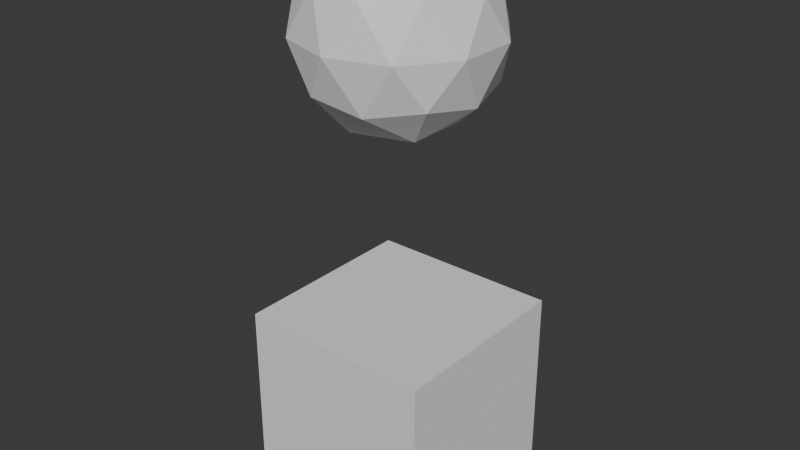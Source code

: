 # Source: example.blend  (saved by Blender 4.3.34; exported with 4.5.12 LTS)
import bpy
from mathutils import Matrix  # noqa: F401  (used for matrix-valued properties, if any)

bpy.ops.wm.read_factory_settings(use_empty=True)
scene = bpy.context.scene
scene.name = 'Scene'

# ---- collections
col_collection = bpy.data.collections.new('Collection'); scene.collection.children.link(col_collection)

# ---- world
world_world = bpy.data.worlds.new('World'); scene.world = world_world
world_world.use_nodes = True; world_world.node_tree.nodes.clear()
_N = world_world.node_tree.nodes; _L = world_world.node_tree.links
n0 = _N.new('ShaderNodeOutputWorld'); n0.name = 'World Output'; n0.location = (300, 300)
n1 = _N.new('ShaderNodeBackground'); n1.name = 'Background'; n1.location = (10, 300)
n1.inputs[0].default_value = (0.05088, 0.05088, 0.05088, 1.0)
_L.new(n1.outputs[0], n0.inputs[0])
n0.is_active_output = True
world_world.color = (0.05088, 0.05088, 0.05088)
world_world.sun_shadow_jitter_overblur = 0.0

# ---- meshes
me_cube = bpy.data.meshes.new('Cube')
me_cube.from_pydata([(-1.0, -1.0, -1.0), (-1.0, -1.0, 1.0), (-1.0, 1.0, -1.0), (-1.0, 1.0, 1.0), (1.0, -1.0, -1.0), (1.0, -1.0, 1.0), (1.0, 1.0, -1.0), (1.0, 1.0, 1.0)], [], [(0, 1, 3, 2), (2, 3, 7, 6), (6, 7, 5, 4), (4, 5, 1, 0), (2, 6, 4, 0), (7, 3, 1, 5)])
_uv = me_cube.uv_layers.new(name='UVMap')
_uv.uv.foreach_set('vector', [0.375, 0.0, 0.625, 0.0, 0.625, 0.25, 0.375, 0.25, 0.375, 0.25, 0.625, 0.25, 0.625, 0.5, 0.375, 0.5, 0.375, 0.5, 0.625, 0.5, 0.625, 0.75, 0.375, 0.75, 0.375, 0.75, 0.625, 0.75, 0.625, 1.0, 0.375, 1.0, 0.125, 0.5, 0.375, 0.5, 0.375, 0.75, 0.125, 0.75, 0.625, 0.5, 0.875, 0.5, 0.875, 0.75, 0.625, 0.75])
me_cube.update()
me_icosphere = bpy.data.meshes.new('Icosphere')
me_icosphere.from_pydata([(0.0, 0.0, -1.0), (0.7236, -0.5257, -0.4472), (-0.2764, -0.8506, -0.4472), (-0.8944, 0.0, -0.4472), (-0.2764, 0.8506, -0.4472), (0.7236, 0.5257, -0.4472), (0.2764, -0.8506, 0.4472), (-0.7236, -0.5257, 0.4472), (-0.7236, 0.5257, 0.4472), (0.2764, 0.8506, 0.4472), (0.8944, 0.0, 0.4472), (0.0, 0.0, 1.0), (-0.1625, -0.5, -0.8507), (0.4253, -0.309, -0.8507), (0.2629, -0.809, -0.5257), (0.8506, 0.0, -0.5257), (0.4253, 0.309, -0.8507), (-0.5257, 0.0, -0.8507), (-0.6882, -0.5, -0.5257), (-0.1625, 0.5, -0.8507), (-0.6882, 0.5, -0.5257), (0.2629, 0.809, -0.5257), (0.9511, -0.309, 0.0), (0.9511, 0.309, 0.0), (0.0, -1.0, 0.0), (0.5878, -0.809, 0.0), (-0.9511, -0.309, 0.0), (-0.5878, -0.809, 0.0), (-0.5878, 0.809, 0.0), (-0.9511, 0.309, 0.0), (0.5878, 0.809, 0.0), (0.0, 1.0, 0.0), (0.6882, -0.5, 0.5257), (-0.2629, -0.809, 0.5257), (-0.8506, 0.0, 0.5257), (-0.2629, 0.809, 0.5257), (0.6882, 0.5, 0.5257), (0.1625, -0.5, 0.8507), (0.5257, 0.0, 0.8507), (-0.4253, -0.309, 0.8507), (-0.4253, 0.309, 0.8507), (0.1625, 0.5, 0.8507)], [], [(0, 13, 12), (1, 13, 15), (0, 12, 17), (0, 17, 19), (0, 19, 16), (1, 15, 22), (2, 14, 24), (3, 18, 26), (4, 20, 28), (5, 21, 30), (1, 22, 25), (2, 24, 27), (3, 26, 29), (4, 28, 31), (5, 30, 23), (6, 32, 37), (7, 33, 39), (8, 34, 40), (9, 35, 41), (10, 36, 38), (38, 41, 11), (38, 36, 41), (36, 9, 41), (41, 40, 11), (41, 35, 40), (35, 8, 40), (40, 39, 11), (40, 34, 39), (34, 7, 39), (39, 37, 11), (39, 33, 37), (33, 6, 37), (37, 38, 11), (37, 32, 38), (32, 10, 38), (23, 36, 10), (23, 30, 36), (30, 9, 36), (31, 35, 9), (31, 28, 35), (28, 8, 35), (29, 34, 8), (29, 26, 34), (26, 7, 34), (27, 33, 7), (27, 24, 33), (24, 6, 33), (25, 32, 6), (25, 22, 32), (22, 10, 32), (30, 31, 9), (30, 21, 31), (21, 4, 31), (28, 29, 8), (28, 20, 29), (20, 3, 29), (26, 27, 7), (26, 18, 27), (18, 2, 27), (24, 25, 6), (24, 14, 25), (14, 1, 25), (22, 23, 10), (22, 15, 23), (15, 5, 23), (16, 21, 5), (16, 19, 21), (19, 4, 21), (19, 20, 4), (19, 17, 20), (17, 3, 20), (17, 18, 3), (17, 12, 18), (12, 2, 18), (15, 16, 5), (15, 13, 16), (13, 0, 16), (12, 14, 2), (12, 13, 14), (13, 1, 14)])
_uv = me_icosphere.uv_layers.new(name='UVMap')
_uv.uv.foreach_set('vector', [0.1818, 0.0, 0.2273, 0.07873, 0.1364, 0.07873, 0.2727, 0.1575, 0.3182, 0.07873, 0.3636, 0.1575, 0.9091, 0.0, 0.9545, 0.07873, 0.8636, 0.07873, 0.7273, 0.0, 0.7727, 0.07873, 0.6818, 0.07873, 0.5455, 0.0, 0.5909, 0.07873, 0.5, 0.07873, 0.2727, 0.1575, 0.3636, 0.1575, 0.3182, 0.2362, 0.09091, 0.1575, 0.1818, 0.1575, 0.1364, 0.2362, 0.8182, 0.1575, 0.9091, 0.1575, 0.8636, 0.2362, 0.6364, 0.1575, 0.7273, 0.1575, 0.6818, 0.2362, 0.4545, 0.1575, 0.5455, 0.1575, 0.5, 0.2362, 0.2727, 0.1575, 0.3182, 0.2362, 0.2273, 0.2362, 0.09091, 0.1575, 0.1364, 0.2362, 0.04546, 0.2362, 0.8182, 0.1575, 0.8636, 0.2362, 0.7727, 0.2362, 0.6364, 0.1575, 0.6818, 0.2362, 0.5909, 0.2362, 0.4545, 0.1575, 0.5, 0.2362, 0.4091, 0.2362, 0.1818, 0.3149, 0.2727, 0.3149, 0.2273, 0.3937, 0.0, 0.3149, 0.09091, 0.3149, 0.04546, 0.3937, 0.7273, 0.3149, 0.8182, 0.3149, 0.7727, 0.3937, 0.5455, 0.3149, 0.6364, 0.3149, 0.5909, 0.3937, 0.3636, 0.3149, 0.4545, 0.3149, 0.4091, 0.3937, 0.4091, 0.3937, 0.5, 0.3937, 0.4545, 0.4724, 0.4091, 0.3937, 0.4545, 0.3149, 0.5, 0.3937, 0.4545, 0.3149, 0.5455, 0.3149, 0.5, 0.3937, 0.5909, 0.3937, 0.6818, 0.3937, 0.6364, 0.4724, 0.5909, 0.3937, 0.6364, 0.3149, 0.6818, 0.3937, 0.6364, 0.3149, 0.7273, 0.3149, 0.6818, 0.3937, 0.7727, 0.3937, 0.8636, 0.3937, 0.8182, 0.4724, 0.7727, 0.3937, 0.8182, 0.3149, 0.8636, 0.3937, 0.8182, 0.3149, 0.9091, 0.3149, 0.8636, 0.3937, 0.04546, 0.3937, 0.1364, 0.3937, 0.09091, 0.4724, 0.04546, 0.3937, 0.09091, 0.3149, 0.1364, 0.3937, 0.09091, 0.3149, 0.1818, 0.3149, 0.1364, 0.3937, 0.2273, 0.3937, 0.3182, 0.3937, 0.2727, 0.4724, 0.2273, 0.3937, 0.2727, 0.3149, 0.3182, 0.3937, 0.2727, 0.3149, 0.3636, 0.3149, 0.3182, 0.3937, 0.4091, 0.2362, 0.4545, 0.3149, 0.3636, 0.3149, 0.4091, 0.2362, 0.5, 0.2362, 0.4545, 0.3149, 0.5, 0.2362, 0.5455, 0.3149, 0.4545, 0.3149, 0.5909, 0.2362, 0.6364, 0.3149, 0.5455, 0.3149, 0.5909, 0.2362, 0.6818, 0.2362, 0.6364, 0.3149, 0.6818, 0.2362, 0.7273, 0.3149, 0.6364, 0.3149, 0.7727, 0.2362, 0.8182, 0.3149, 0.7273, 0.3149, 0.7727, 0.2362, 0.8636, 0.2362, 0.8182, 0.3149, 0.8636, 0.2362, 0.9091, 0.3149, 0.8182, 0.3149, 0.04546, 0.2362, 0.09091, 0.3149, 0.0, 0.3149, 0.04546, 0.2362, 0.1364, 0.2362, 0.09091, 0.3149, 0.1364, 0.2362, 0.1818, 0.3149, 0.09091, 0.3149, 0.2273, 0.2362, 0.2727, 0.3149, 0.1818, 0.3149, 0.2273, 0.2362, 0.3182, 0.2362, 0.2727, 0.3149, 0.3182, 0.2362, 0.3636, 0.3149, 0.2727, 0.3149, 0.5, 0.2362, 0.5909, 0.2362, 0.5455, 0.3149, 0.5, 0.2362, 0.5455, 0.1575, 0.5909, 0.2362, 0.5455, 0.1575, 0.6364, 0.1575, 0.5909, 0.2362, 0.6818, 0.2362, 0.7727, 0.2362, 0.7273, 0.3149, 0.6818, 0.2362, 0.7273, 0.1575, 0.7727, 0.2362, 0.7273, 0.1575, 0.8182, 0.1575, 0.7727, 0.2362, 0.8636, 0.2362, 0.9545, 0.2362, 0.9091, 0.3149, 0.8636, 0.2362, 0.9091, 0.1575, 0.9545, 0.2362, 0.9091, 0.1575, 1.0, 0.1575, 0.9545, 0.2362, 0.1364, 0.2362, 0.2273, 0.2362, 0.1818, 0.3149, 0.1364, 0.2362, 0.1818, 0.1575, 0.2273, 0.2362, 0.1818, 0.1575, 0.2727, 0.1575, 0.2273, 0.2362, 0.3182, 0.2362, 0.4091, 0.2362, 0.3636, 0.3149, 0.3182, 0.2362, 0.3636, 0.1575, 0.4091, 0.2362, 0.3636, 0.1575, 0.4545, 0.1575, 0.4091, 0.2362, 0.5, 0.07873, 0.5455, 0.1575, 0.4545, 0.1575, 0.5, 0.07873, 0.5909, 0.07873, 0.5455, 0.1575, 0.5909, 0.07873, 0.6364, 0.1575, 0.5455, 0.1575, 0.6818, 0.07873, 0.7273, 0.1575, 0.6364, 0.1575, 0.6818, 0.07873, 0.7727, 0.07873, 0.7273, 0.1575, 0.7727, 0.07873, 0.8182, 0.1575, 0.7273, 0.1575, 0.8636, 0.07873, 0.9091, 0.1575, 0.8182, 0.1575, 0.8636, 0.07873, 0.9545, 0.07873, 0.9091, 0.1575, 0.9545, 0.07873, 1.0, 0.1575, 0.9091, 0.1575, 0.3636, 0.1575, 0.4091, 0.07873, 0.4545, 0.1575, 0.3636, 0.1575, 0.3182, 0.07873, 0.4091, 0.07873, 0.3182, 0.07873, 0.3636, 0.0, 0.4091, 0.07873, 0.1364, 0.07873, 0.1818, 0.1575, 0.09091, 0.1575, 0.1364, 0.07873, 0.2273, 0.07873, 0.1818, 0.1575, 0.2273, 0.07873, 0.2727, 0.1575, 0.1818, 0.1575])
me_icosphere.update()

# ---- objects
ob_cube = bpy.data.objects.new('Cube', me_cube)
ob_icosphere = bpy.data.objects.new('Icosphere', me_icosphere)

# ---- transforms, parenting, visibility, modifiers, constraints
ob_cube.location = (0.0, 0.0, 0.0)
ob_icosphere.location = (0.0, 0.0, 3.816)

# ---- collection membership
col_collection.objects.link(ob_cube)
col_collection.objects.link(ob_icosphere)

# ---- scene / render settings (as saved in the file)
scene.frame_start = 1; scene.frame_end = 250; scene.frame_set(1)
scene.render.engine = 'BLENDER_EEVEE_NEXT'
bpy.context.view_layer.update()

# ---- added for rendering (the .blend has no active camera and no usable light): camera, sun
cam_auto = bpy.data.cameras.new('AutoCamera')
cam_auto.lens = 50.0
cam_auto.sensor_width = 36.0
cam_auto.clip_end = 1000.0
ob_auto_camera = bpy.data.objects.new('AutoCamera', cam_auto)
scene.collection.objects.link(ob_auto_camera)
ob_auto_camera.location = (5.98394, -7.18073, 6.6953)
ob_auto_camera.rotation_euler = (1.09748, -7.21219e-08, 0.694738)
scene.camera = ob_auto_camera
light_auto_sun = bpy.data.lights.new('AutoSun', 'SUN')
light_auto_sun.energy = 3.0
light_auto_sun.angle = 0.0523599
ob_auto_sun = bpy.data.objects.new('AutoSun', light_auto_sun)
scene.collection.objects.link(ob_auto_sun)
ob_auto_sun.rotation_euler = (0.872665, 0.174533, 0.523599)
bpy.context.view_layer.update()
